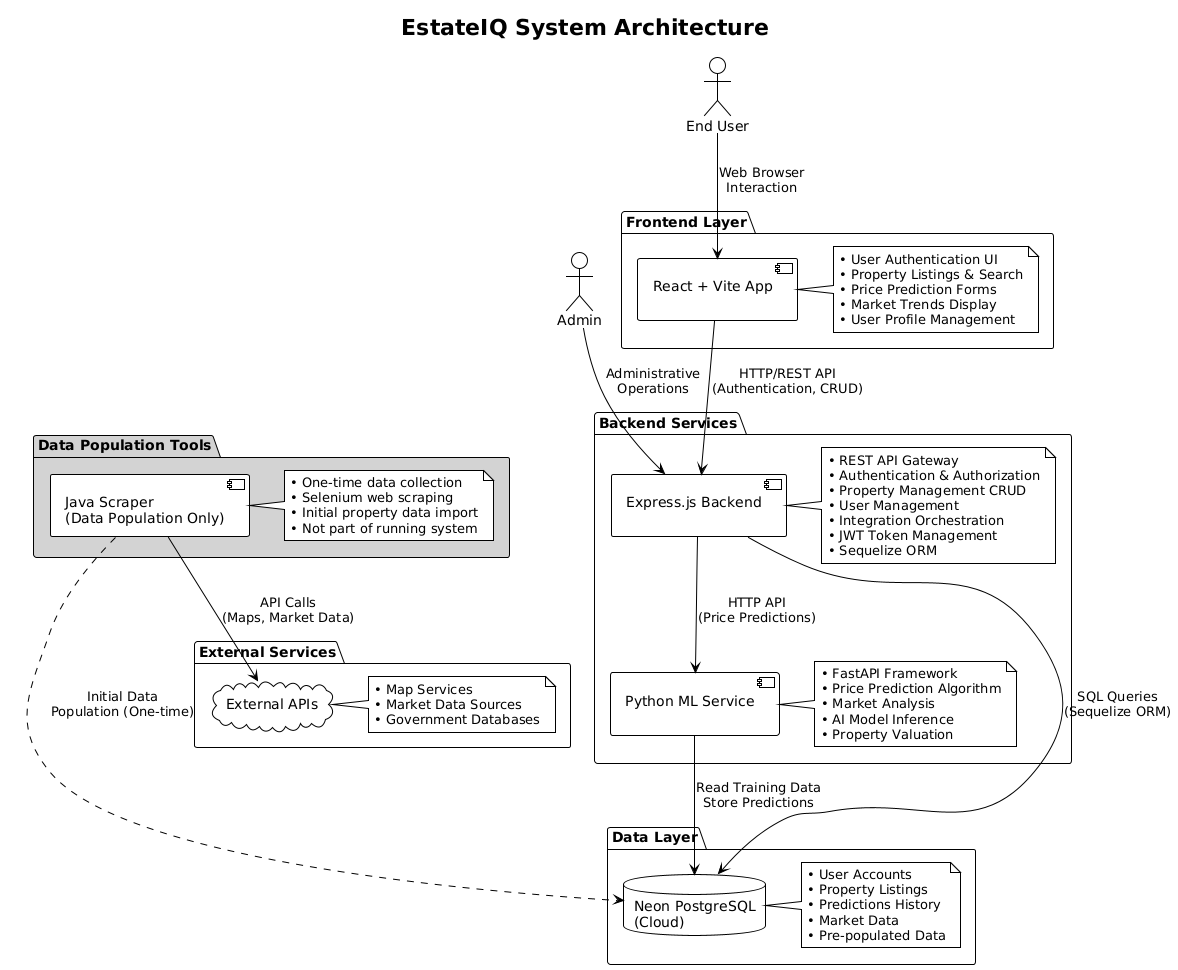

The diagram above was rendered by PlantUML. Its source (embedded in the PNG):
@startuml
!theme plain
title EstateIQ System Architecture

' Define components
package "Frontend Layer" {
  [React + Vite App\n] as ReactApp
  note right of ReactApp
    • User Authentication UI
    • Property Listings & Search
    • Price Prediction Forms
    • Market Trends Display
    • User Profile Management
  end note
}

package "Backend Services" {
  [Express.js Backend\n] as Backend
  note right of Backend
    • REST API Gateway
    • Authentication & Authorization
    • Property Management CRUD
    • User Management
    • Integration Orchestration
    • JWT Token Management
    • Sequelize ORM
  end note
  
  [Python ML Service\n] as MLService
  note right of MLService
    • FastAPI Framework
    • Price Prediction Algorithm
    • Market Analysis
    • AI Model Inference
    • Property Valuation
  end note
}

package "Data Layer" {
  database "Neon PostgreSQL\n(Cloud)" as Database
  note right of Database
    • User Accounts
    • Property Listings
    • Predictions History
    • Market Data
    • Pre-populated Data
  end note
}

package "External Services" {
  cloud "External APIs" as ExternalAPIs
  note right of ExternalAPIs
    • Map Services
    • Market Data Sources
    • Government Databases
  end note
}

package "Data Population Tools" #LightGray {
  [Java Scraper\n(Data Population Only)] as ScraperTool
  note right of ScraperTool
    • One-time data collection
    • Selenium web scraping
    • Initial property data import
    • Not part of running system
  end note
}

' Define relationships
ReactApp --> Backend : "HTTP/REST API\n(Authentication, CRUD)"
Backend --> Database : "SQL Queries\n(Sequelize ORM)"
Backend --> MLService : "HTTP API\n(Price Predictions)"
MLService --> Database : "Read Training Data\nStore Predictions"
ScraperTool -.-> Database : "Initial Data\nPopulation (One-time)"
ScraperTool --> ExternalAPIs : "API Calls\n(Maps, Market Data)"

' User interaction
actor "End User" as User
User --> ReactApp : "Web Browser\nInteraction"

' Admin interaction
actor "Admin" as Admin
Admin --> Backend : "Administrative\nOperations"
@enduml